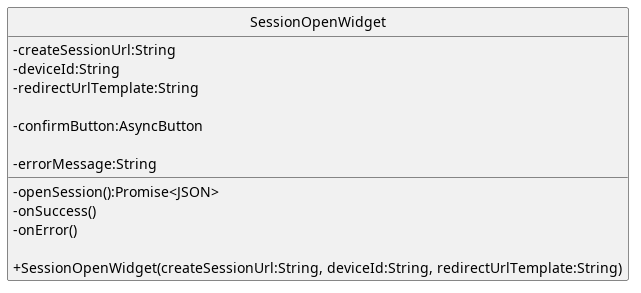

The diagram above was rendered by PlantUML. Its source (embedded in the PNG):
@startuml
skinparam linetype ortho
skinparam nodesep 80
skinparam ranksep 100
skinparam classAttributeIconSize 0
skinparam packageStyle rectangle
skinparam style strictuml

class SessionOpenWidget{
        - createSessionUrl:String
        - deviceId:String
        - redirectUrlTemplate:String

        -confirmButton:AsyncButton

        - errorMessage:String
        -openSession():Promise<JSON>
        -onSuccess()
        -onError()

        + SessionOpenWidget(createSessionUrl:String, deviceId:String, redirectUrlTemplate:String)
}


@enduml